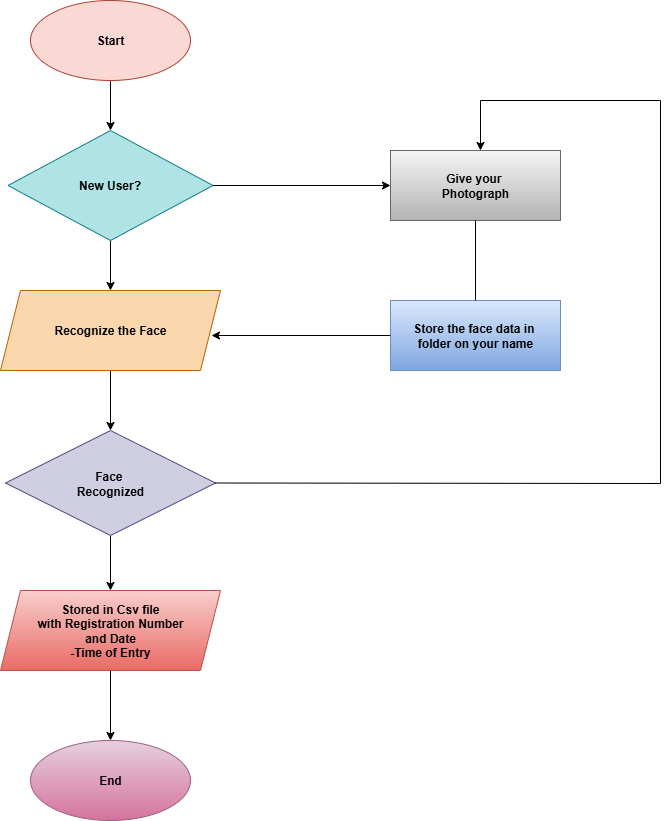

The diagram above was exported from draw.io. Its source (the exported page's mxGraphModel, read from the mxfile embedded in the PNG):
<mxGraphModel dx="969" dy="517" grid="1" gridSize="10" guides="1" tooltips="1" connect="1" arrows="1" fold="1" page="1" pageScale="1" pageWidth="850" pageHeight="1100" math="0" shadow="0">
  <root>
    <mxCell id="0" />
    <mxCell id="1" parent="0" />
    <mxCell id="SKw2WEAbrNZrJY_e8E09-13" style="edgeStyle=orthogonalEdgeStyle;rounded=0;orthogonalLoop=1;jettySize=auto;html=1;entryX=0.5;entryY=0;entryDx=0;entryDy=0;" edge="1" parent="1" source="SKw2WEAbrNZrJY_e8E09-1" target="SKw2WEAbrNZrJY_e8E09-2">
      <mxGeometry relative="1" as="geometry" />
    </mxCell>
    <mxCell id="SKw2WEAbrNZrJY_e8E09-1" value="&lt;b&gt;Start&lt;/b&gt;" style="ellipse;whiteSpace=wrap;html=1;fillColor=#fad9d5;strokeColor=#ae4132;" vertex="1" parent="1">
      <mxGeometry x="130" y="60" width="160" height="80" as="geometry" />
    </mxCell>
    <mxCell id="SKw2WEAbrNZrJY_e8E09-14" style="edgeStyle=orthogonalEdgeStyle;rounded=0;orthogonalLoop=1;jettySize=auto;html=1;entryX=0.5;entryY=0;entryDx=0;entryDy=0;" edge="1" parent="1" source="SKw2WEAbrNZrJY_e8E09-2" target="SKw2WEAbrNZrJY_e8E09-3">
      <mxGeometry relative="1" as="geometry" />
    </mxCell>
    <mxCell id="SKw2WEAbrNZrJY_e8E09-2" value="&lt;b&gt;New User?&lt;/b&gt;" style="rhombus;whiteSpace=wrap;html=1;fillColor=#b0e3e6;strokeColor=#0e8088;" vertex="1" parent="1">
      <mxGeometry x="107.5" y="190" width="205" height="110" as="geometry" />
    </mxCell>
    <mxCell id="SKw2WEAbrNZrJY_e8E09-15" style="edgeStyle=orthogonalEdgeStyle;rounded=0;orthogonalLoop=1;jettySize=auto;html=1;entryX=0.5;entryY=0;entryDx=0;entryDy=0;" edge="1" parent="1" source="SKw2WEAbrNZrJY_e8E09-3" target="SKw2WEAbrNZrJY_e8E09-4">
      <mxGeometry relative="1" as="geometry" />
    </mxCell>
    <mxCell id="SKw2WEAbrNZrJY_e8E09-3" value="&lt;b&gt;Recognize the Face&lt;/b&gt;" style="shape=parallelogram;perimeter=parallelogramPerimeter;whiteSpace=wrap;html=1;fixedSize=1;fillColor=#fad7ac;strokeColor=#b46504;" vertex="1" parent="1">
      <mxGeometry x="100" y="350" width="220" height="80" as="geometry" />
    </mxCell>
    <mxCell id="SKw2WEAbrNZrJY_e8E09-16" style="edgeStyle=orthogonalEdgeStyle;rounded=0;orthogonalLoop=1;jettySize=auto;html=1;entryX=0.5;entryY=0;entryDx=0;entryDy=0;" edge="1" parent="1" source="SKw2WEAbrNZrJY_e8E09-4" target="SKw2WEAbrNZrJY_e8E09-5">
      <mxGeometry relative="1" as="geometry" />
    </mxCell>
    <mxCell id="SKw2WEAbrNZrJY_e8E09-4" value="&lt;b&gt;Face&amp;nbsp;&lt;/b&gt;&lt;div&gt;&lt;b&gt;Recognized&lt;/b&gt;&lt;/div&gt;" style="rhombus;whiteSpace=wrap;html=1;fillColor=#d0cee2;strokeColor=#56517e;" vertex="1" parent="1">
      <mxGeometry x="105" y="490" width="210" height="105" as="geometry" />
    </mxCell>
    <mxCell id="SKw2WEAbrNZrJY_e8E09-17" style="edgeStyle=orthogonalEdgeStyle;rounded=0;orthogonalLoop=1;jettySize=auto;html=1;entryX=0.5;entryY=0;entryDx=0;entryDy=0;" edge="1" parent="1" source="SKw2WEAbrNZrJY_e8E09-5" target="SKw2WEAbrNZrJY_e8E09-6">
      <mxGeometry relative="1" as="geometry" />
    </mxCell>
    <mxCell id="SKw2WEAbrNZrJY_e8E09-5" value="&lt;b&gt;Stored in Csv file&lt;/b&gt;&lt;div&gt;&lt;b&gt;with Registration Number&lt;/b&gt;&lt;/div&gt;&lt;div&gt;&lt;b&gt;and Date&lt;/b&gt;&lt;/div&gt;&lt;div&gt;&lt;div&gt;&lt;b&gt;-Time of Entry&lt;/b&gt;&lt;/div&gt;&lt;/div&gt;" style="shape=parallelogram;perimeter=parallelogramPerimeter;whiteSpace=wrap;html=1;fixedSize=1;fillColor=#f8cecc;strokeColor=#b85450;gradientColor=#ea6b66;" vertex="1" parent="1">
      <mxGeometry x="100" y="650" width="220" height="80" as="geometry" />
    </mxCell>
    <mxCell id="SKw2WEAbrNZrJY_e8E09-6" value="&lt;b&gt;End&lt;/b&gt;" style="ellipse;whiteSpace=wrap;html=1;fillColor=#e6d0de;strokeColor=#996185;gradientColor=#d5739d;" vertex="1" parent="1">
      <mxGeometry x="130" y="800" width="160" height="80" as="geometry" />
    </mxCell>
    <mxCell id="SKw2WEAbrNZrJY_e8E09-8" value="&lt;b&gt;Store the face data in&amp;nbsp;&lt;/b&gt;&lt;div&gt;&lt;b&gt;folder on your name&lt;/b&gt;&lt;/div&gt;" style="rounded=0;whiteSpace=wrap;html=1;fillColor=#dae8fc;strokeColor=#6c8ebf;gradientColor=#7ea6e0;" vertex="1" parent="1">
      <mxGeometry x="490" y="360" width="170" height="70" as="geometry" />
    </mxCell>
    <mxCell id="SKw2WEAbrNZrJY_e8E09-9" value="&lt;b&gt;Give your&amp;nbsp;&lt;/b&gt;&lt;div&gt;&lt;b&gt;Photograph&lt;/b&gt;&lt;/div&gt;" style="rounded=0;whiteSpace=wrap;html=1;fillColor=#f5f5f5;strokeColor=#666666;gradientColor=#b3b3b3;" vertex="1" parent="1">
      <mxGeometry x="490" y="210" width="170" height="70" as="geometry" />
    </mxCell>
    <mxCell id="SKw2WEAbrNZrJY_e8E09-10" value="" style="endArrow=classic;html=1;rounded=0;entryX=0;entryY=0.5;entryDx=0;entryDy=0;exitX=1;exitY=0.5;exitDx=0;exitDy=0;" edge="1" parent="1" source="SKw2WEAbrNZrJY_e8E09-2" target="SKw2WEAbrNZrJY_e8E09-9">
      <mxGeometry width="50" height="50" relative="1" as="geometry">
        <mxPoint x="300" y="260" as="sourcePoint" />
        <mxPoint x="350" y="210" as="targetPoint" />
      </mxGeometry>
    </mxCell>
    <mxCell id="SKw2WEAbrNZrJY_e8E09-19" value="" style="endArrow=classic;html=1;rounded=0;exitX=0;exitY=0.5;exitDx=0;exitDy=0;" edge="1" parent="1" source="SKw2WEAbrNZrJY_e8E09-8">
      <mxGeometry width="50" height="50" relative="1" as="geometry">
        <mxPoint x="490" y="500" as="sourcePoint" />
        <mxPoint x="311" y="395" as="targetPoint" />
      </mxGeometry>
    </mxCell>
    <mxCell id="SKw2WEAbrNZrJY_e8E09-20" value="" style="endArrow=classic;html=1;rounded=0;exitX=1;exitY=0.5;exitDx=0;exitDy=0;" edge="1" parent="1" source="SKw2WEAbrNZrJY_e8E09-4">
      <mxGeometry width="50" height="50" relative="1" as="geometry">
        <mxPoint x="370" y="600" as="sourcePoint" />
        <mxPoint x="580" y="210" as="targetPoint" />
        <Array as="points">
          <mxPoint x="760" y="543" />
          <mxPoint x="760" y="160" />
          <mxPoint x="580" y="160" />
        </Array>
      </mxGeometry>
    </mxCell>
    <mxCell id="SKw2WEAbrNZrJY_e8E09-22" value="" style="endArrow=none;html=1;rounded=0;entryX=0.5;entryY=1;entryDx=0;entryDy=0;exitX=0.5;exitY=0;exitDx=0;exitDy=0;" edge="1" parent="1" source="SKw2WEAbrNZrJY_e8E09-8" target="SKw2WEAbrNZrJY_e8E09-9">
      <mxGeometry width="50" height="50" relative="1" as="geometry">
        <mxPoint x="480" y="370" as="sourcePoint" />
        <mxPoint x="530" y="320" as="targetPoint" />
      </mxGeometry>
    </mxCell>
  </root>
</mxGraphModel>